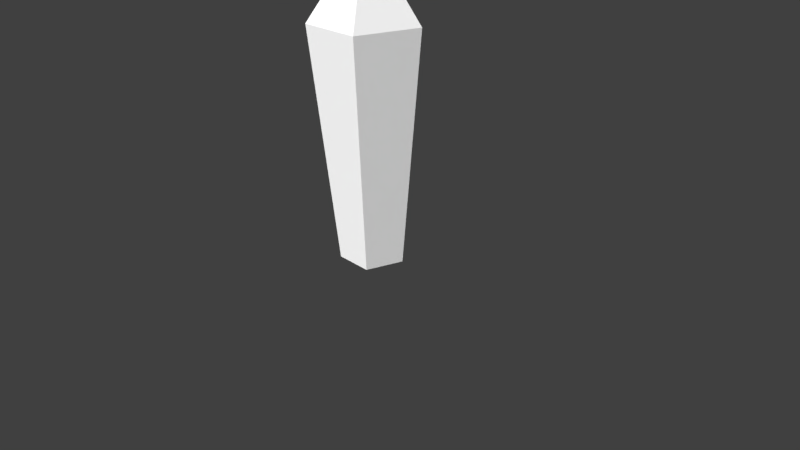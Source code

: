# Source: Crystal_001.blend  (saved by Blender 2.77.0; exported with 4.5.12 LTS)
import bpy
from mathutils import Matrix  # noqa: F401  (used for matrix-valued properties, if any)

bpy.ops.wm.read_factory_settings(use_empty=True)
scene = bpy.context.scene
scene.name = 'Scene'

# ---- collections
col_collection_1 = bpy.data.collections.new('Collection 1'); scene.collection.children.link(col_collection_1)

# ---- materials (node trees are filled in below, after node groups)
mat_crystal001mat = bpy.data.materials.new('Crystal001Mat')
mat_crystal001mat.alpha_threshold = 0.0
mat_crystal001mat.roughness = 0.5

# ---- material node trees
mat_crystal001mat.use_nodes = True; mat_crystal001mat.node_tree.nodes.clear()
_N = mat_crystal001mat.node_tree.nodes; _L = mat_crystal001mat.node_tree.links
n0 = _N.new('ShaderNodeOutputMaterial'); n0.name = 'Material Output'; n0.location = (300, 300)
n1 = _N.new('ShaderNodeBsdfDiffuse'); n1.name = 'Diffuse BSDF'; n1.location = (10, 300)
n1.inputs[0].default_value = (1.0, 1.0, 1.0, 1.0)
_L.new(n1.outputs[0], n0.inputs[0])
n0.is_active_output = True

# ---- world
world_world = bpy.data.worlds.new('World'); scene.world = world_world
world_world.color = (0.05088, 0.05088, 0.05088)
world_world.use_sun_shadow = False
world_world.sun_shadow_jitter_overblur = 0.0
world_world.cycles.sampling_method = 'MANUAL'

# ---- cameras
cam_camera = bpy.data.cameras.new('Camera')
cam_camera.clip_end = 100.0
cam_camera.lens = 35.0
cam_camera.sensor_width = 32.0
cam_camera.sensor_height = 18.0
cam_camera.ortho_scale = 7.314
cam_camera.dof.focus_distance = 0.0

# ---- lights
light_lamp = bpy.data.lights.new('Lamp', 'SUN')
light_lamp.transmission_factor = 0.0
light_lamp.cutoff_distance = 30.0
light_lamp.angle = 2.214
light_lamp.energy = 4.0
light_lamp.shadow_buffer_clip_start = 1.001
light_lamp.shadow_soft_size = 2.0
light_lamp.shadow_cascade_max_distance = 1000.0

# ---- meshes
me_circle = bpy.data.meshes.new('Circle')
me_circle.from_pydata([(9.537e-09, 0.6, 0.0), (-0.5706, 0.1854, 0.0), (-0.3527, -0.4854, 0.0), (0.3527, -0.4854, 0.0), (0.5706, 0.1854, 0.0), (0.0, 1.0, 4.286), (-0.9511, 0.309, 4.286), (-0.5878, -0.809, 4.286), (0.5878, -0.809, 4.286), (0.9511, 0.309, 4.286), (2.384e-08, 1.192e-08, 5.714)], [], [(5, 4, 0), (3, 7, 2), (6, 0, 1), (9, 3, 4), (2, 6, 1), (9, 10, 8), (7, 10, 6), (5, 10, 9), (8, 10, 7), (6, 10, 5), (4, 3, 2), (5, 9, 4), (3, 8, 7), (6, 5, 0), (9, 8, 3), (2, 7, 6), (2, 1, 0), (0, 4, 2)])
me_circle.materials.append(mat_crystal001mat)
me_circle.use_remesh_preserve_volume = False
me_circle.use_remesh_preserve_attributes = False
me_circle.use_mirror_vertex_groups = False
me_circle.update()

# ---- objects
ob_objects = bpy.data.objects.new('OBJECTS', None)
ob_crystal_001 = bpy.data.objects.new('Crystal_001', me_circle)
ob_lamp = bpy.data.objects.new('Lamp', light_lamp)
ob_camera = bpy.data.objects.new('Camera', cam_camera)

# ---- transforms, parenting, visibility, modifiers, constraints
ob_objects.location = (0.0, 0.0, 0.0)
ob_objects.empty_image_offset = (0.0, 0.0)
ob_objects.show_name = True
ob_objects.show_in_front = True
ob_objects.lineart.crease_threshold = 0.0
ob_crystal_001.parent = ob_objects
ob_crystal_001.location = (0.0, 0.0, 0.0)
ob_crystal_001.scale = (0.7, 0.7, 0.7)
ob_crystal_001.lineart.crease_threshold = 0.0
ob_lamp.location = (4.076, 1.005, 5.904)
ob_lamp.rotation_euler = (0.6562, 0.0, 0.0)
ob_lamp.lock_rotations_4d = False
ob_lamp.empty_display_type = 'ARROWS'
ob_lamp.color = (0.0, 0.0, 0.0, 0.0)
ob_lamp.lineart.crease_threshold = 0.0
ob_camera.location = (7.481, -6.508, 5.344)
ob_camera.rotation_euler = (1.109, 0.01082, 0.8149)
ob_camera.lock_rotations_4d = False
ob_camera.empty_display_type = 'ARROWS'
ob_camera.color = (0.0, 0.0, 0.0, 0.0)
ob_camera.display_type = 'WIRE'
ob_camera.lineart.crease_threshold = 0.0

# ---- collection membership
col_collection_1.objects.link(ob_objects)
col_collection_1.objects.link(ob_crystal_001)
col_collection_1.objects.link(ob_lamp)
col_collection_1.objects.link(ob_camera)

# ---- scene / render settings (as saved in the file)
scene.camera = ob_camera
scene.frame_start = 1; scene.frame_end = 250; scene.frame_set(1)
scene.render.engine = 'CYCLES'
scene.render.resolution_percentage = 50
scene.render.dither_intensity = 0.0
scene.cycles.use_denoising = False
scene.cycles.samples = 128
scene.cycles.sampling_pattern = 'TABULATED_SOBOL'
scene.cycles.light_sampling_threshold = 0.0
scene.cycles.use_adaptive_sampling = False
scene.cycles.use_light_tree = False
scene.cycles.blur_glossy = 0.0
scene.cycles.sample_clamp_indirect = 0.0
scene.view_settings.view_transform = 'Standard'
bpy.context.view_layer.update()
